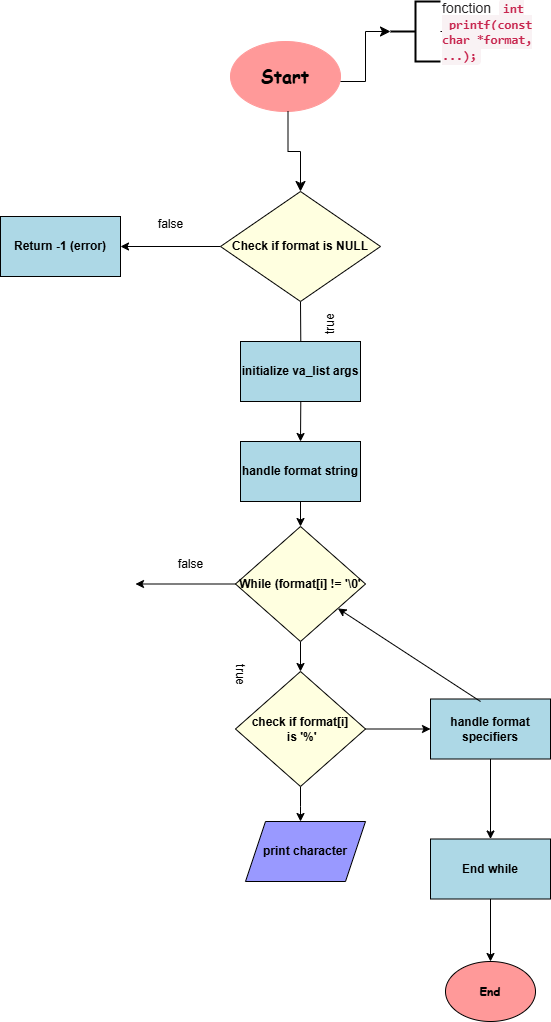

The diagram above was exported from draw.io. Its source (the exported page's mxGraphModel, read from the mxfile embedded in the PNG):
<mxGraphModel dx="1295" dy="1730" grid="1" gridSize="10" guides="1" tooltips="1" connect="1" arrows="1" fold="1" page="1" pageScale="1" pageWidth="827" pageHeight="1169" math="0" shadow="0">
  <root>
    <mxCell id="0" />
    <mxCell id="1" parent="0" />
    <mxCell id="eM_ycoiIqzBHcK4BxOcl-1" value="&lt;h2&gt;&lt;font face=&quot;Comic Sans MS&quot;&gt;&lt;b&gt;Start&lt;/b&gt;&lt;/font&gt;&lt;/h2&gt;" style="ellipse;whiteSpace=wrap;html=1;strokeColor=#FF9999;fillColor=#FF9999;" vertex="1" parent="1">
      <mxGeometry x="220" y="40" width="110" height="70" as="geometry" />
    </mxCell>
    <mxCell id="eM_ycoiIqzBHcK4BxOcl-5" value="" style="edgeStyle=elbowEdgeStyle;elbow=vertical;endArrow=classic;html=1;curved=0;rounded=0;endSize=8;startSize=8;entryX=0.5;entryY=0;entryDx=0;entryDy=0;" edge="1" parent="1" target="eM_ycoiIqzBHcK4BxOcl-61">
      <mxGeometry width="50" height="50" relative="1" as="geometry">
        <mxPoint x="277.5" y="110" as="sourcePoint" />
        <mxPoint x="292.5" y="160" as="targetPoint" />
      </mxGeometry>
    </mxCell>
    <mxCell id="eM_ycoiIqzBHcK4BxOcl-59" value="" style="edgeStyle=orthogonalEdgeStyle;rounded=0;orthogonalLoop=1;jettySize=auto;html=1;" edge="1" parent="1" target="eM_ycoiIqzBHcK4BxOcl-10">
      <mxGeometry relative="1" as="geometry">
        <mxPoint x="290" y="300" as="sourcePoint" />
      </mxGeometry>
    </mxCell>
    <mxCell id="eM_ycoiIqzBHcK4BxOcl-9" value="" style="edgeStyle=elbowEdgeStyle;elbow=horizontal;endArrow=classic;html=1;curved=0;rounded=0;endSize=8;startSize=8;" edge="1" parent="1">
      <mxGeometry width="50" height="50" relative="1" as="geometry">
        <mxPoint x="330" y="80" as="sourcePoint" />
        <mxPoint x="380" y="30" as="targetPoint" />
      </mxGeometry>
    </mxCell>
    <mxCell id="eM_ycoiIqzBHcK4BxOcl-67" value="" style="edgeStyle=orthogonalEdgeStyle;rounded=0;orthogonalLoop=1;jettySize=auto;html=1;" edge="1" parent="1" source="eM_ycoiIqzBHcK4BxOcl-10" target="eM_ycoiIqzBHcK4BxOcl-15">
      <mxGeometry relative="1" as="geometry" />
    </mxCell>
    <mxCell id="eM_ycoiIqzBHcK4BxOcl-10" value="&lt;b&gt;handle format string&lt;/b&gt;" style="rounded=0;whiteSpace=wrap;html=1;fillColor=#ADD8E6;" vertex="1" parent="1">
      <mxGeometry x="230" y="440" width="120" height="60" as="geometry" />
    </mxCell>
    <mxCell id="eM_ycoiIqzBHcK4BxOcl-70" value="" style="edgeStyle=orthogonalEdgeStyle;rounded=0;orthogonalLoop=1;jettySize=auto;html=1;" edge="1" parent="1" source="eM_ycoiIqzBHcK4BxOcl-15">
      <mxGeometry relative="1" as="geometry">
        <mxPoint x="125" y="582.5" as="targetPoint" />
      </mxGeometry>
    </mxCell>
    <mxCell id="eM_ycoiIqzBHcK4BxOcl-75" value="" style="edgeStyle=orthogonalEdgeStyle;rounded=0;orthogonalLoop=1;jettySize=auto;html=1;" edge="1" parent="1" source="eM_ycoiIqzBHcK4BxOcl-15" target="eM_ycoiIqzBHcK4BxOcl-74">
      <mxGeometry relative="1" as="geometry" />
    </mxCell>
    <mxCell id="eM_ycoiIqzBHcK4BxOcl-15" value="&lt;b&gt;While (format[i] != '\0'&lt;/b&gt;" style="rhombus;whiteSpace=wrap;html=1;fillColor=#FFFFE0;" vertex="1" parent="1">
      <mxGeometry x="225" y="525" width="130" height="115" as="geometry" />
    </mxCell>
    <mxCell id="eM_ycoiIqzBHcK4BxOcl-89" value="" style="edgeStyle=orthogonalEdgeStyle;rounded=0;orthogonalLoop=1;jettySize=auto;html=1;" edge="1" parent="1" source="eM_ycoiIqzBHcK4BxOcl-20" target="eM_ycoiIqzBHcK4BxOcl-88">
      <mxGeometry relative="1" as="geometry" />
    </mxCell>
    <mxCell id="eM_ycoiIqzBHcK4BxOcl-20" value="&lt;b&gt;handle format specifiers&lt;/b&gt;" style="rounded=0;whiteSpace=wrap;html=1;fillColor=#ADD8E6;" vertex="1" parent="1">
      <mxGeometry x="420" y="697.5" width="120" height="60" as="geometry" />
    </mxCell>
    <mxCell id="eM_ycoiIqzBHcK4BxOcl-22" value="&lt;b&gt;&lt;font face=&quot;Comic Sans MS&quot;&gt;End&lt;/font&gt;&lt;/b&gt;" style="ellipse;whiteSpace=wrap;html=1;fillColor=#FF9999;" vertex="1" parent="1">
      <mxGeometry x="435" y="960" width="90" height="60" as="geometry" />
    </mxCell>
    <mxCell id="eM_ycoiIqzBHcK4BxOcl-44" value="" style="edgeStyle=orthogonalEdgeStyle;rounded=0;orthogonalLoop=1;jettySize=auto;html=1;" edge="1" parent="1" source="eM_ycoiIqzBHcK4BxOcl-33">
      <mxGeometry relative="1" as="geometry">
        <mxPoint x="510" y="30" as="targetPoint" />
      </mxGeometry>
    </mxCell>
    <mxCell id="eM_ycoiIqzBHcK4BxOcl-33" value="&lt;font face=&quot;aktiv-grotesk, sans-serif&quot; color=&quot;#292728&quot;&gt;&lt;span style=&quot;font-size: 14px; text-wrap: wrap; background-color: rgb(255, 255, 255);&quot;&gt;fonction&amp;nbsp;&lt;/span&gt;&lt;/font&gt;&lt;span style=&quot;color: rgb(41, 39, 40); font-family: aktiv-grotesk, sans-serif; font-size: 14px; text-wrap: wrap; background-color: rgb(255, 255, 255);&quot;&gt;&amp;nbsp;&lt;/span&gt;&lt;code style=&quot;box-sizing: border-box; font-family: Menlo, Monaco, Consolas, &amp;quot;Courier New&amp;quot;, monospace; font-size: 12.6px; padding: 2px 4px; color: rgb(199, 37, 78); background-color: rgb(249, 242, 244); border-radius: 4px; text-wrap: wrap;&quot;&gt;&lt;b&gt;int _printf(const char *format, ...);&lt;/b&gt;&lt;/code&gt;" style="strokeWidth=2;html=1;shape=mxgraph.flowchart.annotation_2;align=left;labelPosition=right;pointerEvents=1;" vertex="1" parent="1">
      <mxGeometry x="380" width="50" height="60" as="geometry" />
    </mxCell>
    <mxCell id="eM_ycoiIqzBHcK4BxOcl-60" value="&lt;b&gt;initialize va_list args&lt;/b&gt;" style="rounded=0;whiteSpace=wrap;html=1;fillColor=#ADD8E6;" vertex="1" parent="1">
      <mxGeometry x="230" y="340" width="120" height="60" as="geometry" />
    </mxCell>
    <mxCell id="eM_ycoiIqzBHcK4BxOcl-64" value="" style="edgeStyle=orthogonalEdgeStyle;rounded=0;orthogonalLoop=1;jettySize=auto;html=1;" edge="1" parent="1" source="eM_ycoiIqzBHcK4BxOcl-61" target="eM_ycoiIqzBHcK4BxOcl-63">
      <mxGeometry relative="1" as="geometry" />
    </mxCell>
    <mxCell id="eM_ycoiIqzBHcK4BxOcl-61" value="&lt;b&gt;Check if format is NULL&lt;/b&gt;" style="rhombus;whiteSpace=wrap;html=1;fillColor=#FFFFE0;" vertex="1" parent="1">
      <mxGeometry x="210" y="190" width="160" height="110" as="geometry" />
    </mxCell>
    <mxCell id="eM_ycoiIqzBHcK4BxOcl-63" value="&lt;b&gt;Return -1 (error)&lt;/b&gt;" style="whiteSpace=wrap;html=1;fillColor=#ADD8E6;" vertex="1" parent="1">
      <mxGeometry x="-10" y="215" width="120" height="60" as="geometry" />
    </mxCell>
    <mxCell id="eM_ycoiIqzBHcK4BxOcl-65" value="false" style="text;html=1;align=center;verticalAlign=middle;resizable=0;points=[];autosize=1;strokeColor=none;fillColor=none;" vertex="1" parent="1">
      <mxGeometry x="135" y="208" width="50" height="30" as="geometry" />
    </mxCell>
    <mxCell id="eM_ycoiIqzBHcK4BxOcl-68" value="true" style="text;html=1;align=center;verticalAlign=middle;resizable=0;points=[];autosize=1;strokeColor=none;fillColor=none;rotation=270;" vertex="1" parent="1">
      <mxGeometry x="300" y="308" width="40" height="30" as="geometry" />
    </mxCell>
    <mxCell id="eM_ycoiIqzBHcK4BxOcl-71" value="false" style="text;html=1;align=center;verticalAlign=middle;resizable=0;points=[];autosize=1;strokeColor=none;fillColor=none;" vertex="1" parent="1">
      <mxGeometry x="155" y="548" width="50" height="30" as="geometry" />
    </mxCell>
    <mxCell id="eM_ycoiIqzBHcK4BxOcl-72" value="true" style="text;html=1;align=center;verticalAlign=middle;resizable=0;points=[];autosize=1;strokeColor=none;fillColor=none;rotation=90;" vertex="1" parent="1">
      <mxGeometry x="210" y="658" width="40" height="30" as="geometry" />
    </mxCell>
    <mxCell id="eM_ycoiIqzBHcK4BxOcl-76" value="" style="edgeStyle=orthogonalEdgeStyle;rounded=0;orthogonalLoop=1;jettySize=auto;html=1;" edge="1" parent="1" source="eM_ycoiIqzBHcK4BxOcl-74" target="eM_ycoiIqzBHcK4BxOcl-20">
      <mxGeometry relative="1" as="geometry" />
    </mxCell>
    <mxCell id="eM_ycoiIqzBHcK4BxOcl-85" value="" style="edgeStyle=orthogonalEdgeStyle;rounded=0;orthogonalLoop=1;jettySize=auto;html=1;" edge="1" parent="1" source="eM_ycoiIqzBHcK4BxOcl-74">
      <mxGeometry relative="1" as="geometry">
        <mxPoint x="290" y="820" as="targetPoint" />
      </mxGeometry>
    </mxCell>
    <mxCell id="eM_ycoiIqzBHcK4BxOcl-74" value="&lt;b&gt;check if format[i]&lt;/b&gt;&lt;div&gt;&lt;b&gt;&amp;nbsp;is '%'&lt;/b&gt;&lt;/div&gt;" style="rhombus;whiteSpace=wrap;html=1;fillColor=#FFFFE0;" vertex="1" parent="1">
      <mxGeometry x="225" y="670" width="130" height="115" as="geometry" />
    </mxCell>
    <mxCell id="eM_ycoiIqzBHcK4BxOcl-86" value="&lt;b&gt;print character&lt;/b&gt;" style="shape=parallelogram;perimeter=parallelogramPerimeter;whiteSpace=wrap;html=1;fixedSize=1;fillColor=#9999FF;" vertex="1" parent="1">
      <mxGeometry x="235" y="820" width="120" height="60" as="geometry" />
    </mxCell>
    <mxCell id="eM_ycoiIqzBHcK4BxOcl-91" value="" style="edgeStyle=orthogonalEdgeStyle;rounded=0;orthogonalLoop=1;jettySize=auto;html=1;" edge="1" parent="1" source="eM_ycoiIqzBHcK4BxOcl-88" target="eM_ycoiIqzBHcK4BxOcl-22">
      <mxGeometry relative="1" as="geometry" />
    </mxCell>
    <mxCell id="eM_ycoiIqzBHcK4BxOcl-88" value="&lt;b&gt;End while&lt;/b&gt;" style="rounded=0;whiteSpace=wrap;html=1;fillColor=#ADD8E6;" vertex="1" parent="1">
      <mxGeometry x="420" y="837.5" width="120" height="60" as="geometry" />
    </mxCell>
    <mxCell id="eM_ycoiIqzBHcK4BxOcl-90" value="" style="endArrow=classic;html=1;rounded=0;exitX=0.417;exitY=0.042;exitDx=0;exitDy=0;exitPerimeter=0;" edge="1" parent="1" source="eM_ycoiIqzBHcK4BxOcl-20" target="eM_ycoiIqzBHcK4BxOcl-15">
      <mxGeometry width="50" height="50" relative="1" as="geometry">
        <mxPoint x="420" y="640" as="sourcePoint" />
        <mxPoint x="470" y="590" as="targetPoint" />
      </mxGeometry>
    </mxCell>
  </root>
</mxGraphModel>